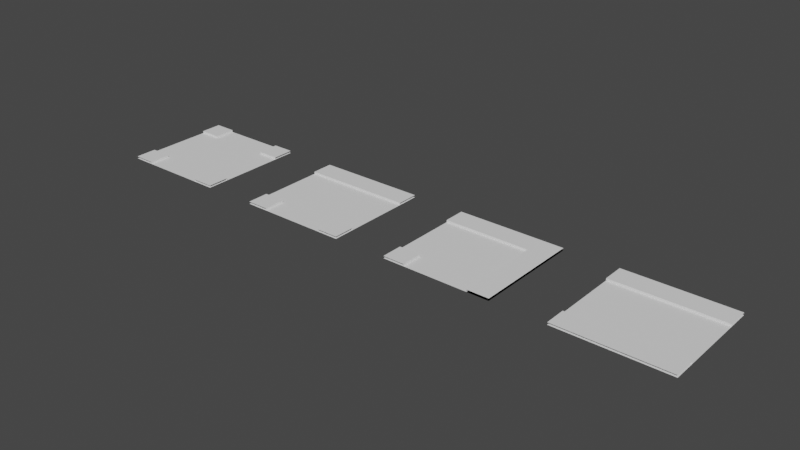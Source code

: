 # Source: roadkit.blend  (saved by Blender 3.0.42; exported with 4.5.12 LTS)
import bpy
from mathutils import Matrix  # noqa: F401  (used for matrix-valued properties, if any)

bpy.ops.wm.read_factory_settings(use_empty=True)
scene = bpy.context.scene
scene.name = 'Scene'

# ---- collections
col_collection = bpy.data.collections.new('Collection'); scene.collection.children.link(col_collection)

# ---- world
world_world = bpy.data.worlds.new('World'); scene.world = world_world
world_world.use_nodes = True; world_world.node_tree.nodes.clear()
_N = world_world.node_tree.nodes; _L = world_world.node_tree.links
n0 = _N.new('ShaderNodeOutputWorld'); n0.name = 'World Output'; n0.location = (300, 300)
n1 = _N.new('ShaderNodeBackground'); n1.name = 'Background'; n1.location = (10, 300)
n1.inputs[0].default_value = (0.05088, 0.05088, 0.05088, 1.0)
_L.new(n1.outputs[0], n0.inputs[0])
n0.is_active_output = True
world_world.color = (0.05088, 0.05088, 0.05088)
world_world.use_sun_shadow = False
world_world.sun_shadow_jitter_overblur = 0.0

# ---- meshes
me_plane = bpy.data.meshes.new('Plane')
me_plane.from_pydata([(-5.0, -5.0, 0.0), (5.0, -5.0, 0.0), (-5.0, 5.0, 0.0), (5.0, 5.0, 0.0), (-5.0, 3.0, 0.0), (-5.0, 3.0, 0.2), (-5.0, 5.0, 0.2), (-3.0, 3.0, 0.0), (-3.0, 3.0, 0.2), (-3.0, 5.0, 0.0), (-3.0, 5.0, 0.2), (3.0, 3.0, 0.0), (3.0, 3.0, 0.2), (3.0, 5.0, 0.0), (3.0, 5.0, 0.2), (5.0, 3.0, 0.0), (5.0, 3.0, 0.2), (5.0, 5.0, 0.2), (3.0, -5.0, 0.0), (3.0, -5.0, 0.2), (3.0, -3.0, 0.0), (3.0, -3.0, 0.2), (5.0, -5.0, 0.2), (5.0, -3.0, 0.0), (5.0, -3.0, 0.2), (-5.0, -5.0, 0.2), (-5.0, -3.0, 0.0), (-5.0, -3.0, 0.2), (-3.0, -5.0, 0.0), (-3.0, -5.0, 0.2), (-3.0, -3.0, 0.0), (-3.0, -3.0, 0.2)], [], [(0, 1, 3, 2), (9, 10, 8, 7), (7, 8, 5, 4), (10, 6, 5, 8), (11, 12, 14, 13), (15, 16, 12, 11), (17, 14, 12, 16), (18, 19, 21, 20), (20, 21, 24, 23), (24, 21, 19, 22), (26, 27, 31, 30), (30, 31, 29, 28), (31, 27, 25, 29)])
_uv = me_plane.uv_layers.new(name='UVMap')
_uv.uv.foreach_set('vector', [0.0, 0.0, 1.0, 0.0, 1.0, 1.0, 0.0, 1.0, 0.375, 0.5, 0.625, 0.5, 0.625, 0.75, 0.375, 0.75, 0.375, 0.75, 0.625, 0.75, 0.625, 1.0, 0.375, 1.0, 0.625, 0.5, 0.875, 0.5, 0.875, 0.75, 0.625, 0.75, 0.375, 0.0, 0.625, 0.0, 0.625, 0.25, 0.375, 0.25, 0.375, 0.75, 0.625, 0.75, 0.625, 1.0, 0.375, 1.0, 0.625, 0.5, 0.875, 0.5, 0.875, 0.75, 0.625, 0.75, 0.375, 0.0, 0.625, 0.0, 0.625, 0.25, 0.375, 0.25, 0.375, 0.25, 0.625, 0.25, 0.625, 0.5, 0.375, 0.5, 0.625, 0.5, 0.875, 0.5, 0.875, 0.75, 0.625, 0.75, 0.375, 0.25, 0.625, 0.25, 0.625, 0.5, 0.375, 0.5, 0.375, 0.5, 0.625, 0.5, 0.625, 0.75, 0.375, 0.75, 0.625, 0.5, 0.875, 0.5, 0.875, 0.75, 0.625, 0.75])
me_plane.use_remesh_fix_poles = True
me_plane.use_remesh_preserve_attributes = False
me_plane.update()
me_plane_001 = bpy.data.meshes.new('Plane.001')
me_plane_001.from_pydata([(-5.0, -5.0, 0.0), (5.0, -5.0, 0.0), (-5.0, 5.0, 0.0), (5.0, 5.0, 0.0), (-5.0, 3.0, 0.0), (-5.0, 3.0, 0.2), (-5.0, 5.0, 0.2), (5.0, 3.0, 0.0), (5.0, 3.0, 0.2), (5.0, 5.0, 0.2), (3.0, -5.0, 0.0), (3.0, -5.0, 0.2), (3.0, -3.0, 0.0), (3.0, -3.0, 0.2), (5.0, -5.0, 0.2), (5.0, -3.0, 0.0), (5.0, -3.0, 0.2), (-5.0, -5.0, 0.2), (-5.0, -3.0, 0.0), (-5.0, -3.0, 0.2), (-3.0, -5.0, 0.0), (-3.0, -5.0, 0.2), (-3.0, -3.0, 0.0), (-3.0, -3.0, 0.2)], [], [(0, 1, 3, 2), (7, 8, 5, 4), (9, 6, 5, 8), (10, 11, 13, 12), (12, 13, 16, 15), (16, 13, 11, 14), (18, 19, 23, 22), (22, 23, 21, 20), (23, 19, 17, 21)])
_uv = me_plane_001.uv_layers.new(name='UVMap')
_uv.uv.foreach_set('vector', [0.0, 0.0, 1.0, 0.0, 1.0, 1.0, 0.0, 1.0, 0.375, 0.75, 0.625, 0.75, 0.625, 1.0, 0.375, 1.0, 0.625, 0.5, 0.875, 0.5, 0.875, 0.75, 0.625, 0.75, 0.375, 0.0, 0.625, 0.0, 0.625, 0.25, 0.375, 0.25, 0.375, 0.25, 0.625, 0.25, 0.625, 0.5, 0.375, 0.5, 0.625, 0.5, 0.875, 0.5, 0.875, 0.75, 0.625, 0.75, 0.375, 0.25, 0.625, 0.25, 0.625, 0.5, 0.375, 0.5, 0.375, 0.5, 0.625, 0.5, 0.625, 0.75, 0.375, 0.75, 0.625, 0.5, 0.875, 0.5, 0.875, 0.75, 0.625, 0.75])
me_plane_001.use_remesh_fix_poles = True
me_plane_001.use_remesh_preserve_attributes = False
me_plane_001.update()
me_plane_002 = bpy.data.meshes.new('Plane.002')
me_plane_002.from_pydata([(-5.0, -5.0, 0.0), (5.0, -5.0, 0.0), (-5.0, 5.0, 0.0), (5.0, 5.0, 0.0), (-5.0, 3.0, 0.0), (-5.0, 3.0, 0.2), (-5.0, 5.0, 0.2), (3.0, 3.0, 0.0), (3.0, 3.0, 0.2), (3.0, 5.0, 0.0), (3.0, 5.0, 0.2), (5.0, -5.0, 0.2), (5.0, -5.0, 0.0), (3.0, -5.0, 0.0), (3.0, -5.0, 0.2), (5.0, 3.0, 0.2), (5.0, 3.0, 0.0), (5.0, 5.0, 0.0), (5.0, 5.0, 0.2), (-5.0, -5.0, 0.2), (-5.0, -3.0, 0.0), (-5.0, -3.0, 0.2), (-3.0, -5.0, 0.0), (-3.0, -5.0, 0.2), (-3.0, -3.0, 0.0), (-3.0, -3.0, 0.2)], [], [(0, 1, 3, 2), (7, 8, 5, 4), (10, 6, 5, 8), (8, 7, 13, 14), (7, 16, 12, 13), (15, 8, 14, 11), (10, 8, 15, 18), (7, 9, 17, 16), (20, 21, 25, 24), (24, 25, 23, 22), (25, 21, 19, 23)])
_uv = me_plane_002.uv_layers.new(name='UVMap')
_uv.uv.foreach_set('vector', [0.0, 0.0, 1.0, 0.0, 1.0, 1.0, 0.0, 1.0, 0.375, 0.75, 0.625, 0.75, 0.625, 1.0, 0.375, 1.0, 0.625, 0.5, 0.875, 0.5, 0.875, 0.75, 0.625, 0.75, 0.625, 0.75, 0.375, 0.75, 0.375, 0.75, 0.625, 0.75, 0.0, 0.0, 0.0, 0.0, 0.0, 0.0, 0.0, 0.0, 0.625, 0.75, 0.625, 0.75, 0.625, 0.75, 0.625, 0.75, 0.625, 0.5, 0.625, 0.75, 0.625, 0.75, 0.625, 0.5, 0.0, 0.0, 0.0, 0.0, 0.0, 0.0, 0.0, 0.0, 0.375, 0.25, 0.625, 0.25, 0.625, 0.5, 0.375, 0.5, 0.375, 0.5, 0.625, 0.5, 0.625, 0.75, 0.375, 0.75, 0.625, 0.5, 0.875, 0.5, 0.875, 0.75, 0.625, 0.75])
me_plane_002.use_remesh_fix_poles = True
me_plane_002.use_remesh_preserve_attributes = False
me_plane_002.update()
me_plane_003 = bpy.data.meshes.new('Plane.003')
me_plane_003.from_pydata([(-5.0, -5.0, 0.0), (5.0, -5.0, 0.0), (-5.0, 5.0, 0.0), (5.0, 5.0, 0.0), (-5.0, 3.0, 0.0), (-5.0, 3.0, 0.2), (-5.0, 5.0, 0.2), (5.0, 3.0, 0.0), (5.0, 3.0, 0.2), (5.0, 5.0, 0.2), (-5.0, -5.0, 0.2), (-5.0, -3.0, 0.0), (-5.0, -3.0, 0.2), (5.0, -5.0, 0.2), (5.0, -3.0, 0.0), (5.0, -3.0, 0.2)], [], [(0, 1, 3, 2), (7, 8, 5, 4), (9, 6, 5, 8), (11, 12, 15, 14), (15, 12, 10, 13)])
_uv = me_plane_003.uv_layers.new(name='UVMap')
_uv.uv.foreach_set('vector', [0.0, 0.0, 1.0, 0.0, 1.0, 1.0, 0.0, 1.0, 0.375, 0.75, 0.625, 0.75, 0.625, 1.0, 0.375, 1.0, 0.625, 0.5, 0.875, 0.5, 0.875, 0.75, 0.625, 0.75, 0.375, 0.25, 0.625, 0.25, 0.625, 0.5, 0.375, 0.5, 0.625, 0.5, 0.875, 0.5, 0.875, 0.75, 0.625, 0.75])
me_plane_003.use_remesh_fix_poles = True
me_plane_003.use_remesh_preserve_attributes = False
me_plane_003.update()

# ---- objects
ob_plane = bpy.data.objects.new('Plane', me_plane)
ob_plane_001 = bpy.data.objects.new('Plane.001', me_plane_001)
ob_plane_002 = bpy.data.objects.new('Plane.002', me_plane_002)
ob_plane_003 = bpy.data.objects.new('Plane.003', me_plane_003)

# ---- transforms, parenting, visibility, modifiers, constraints
ob_plane.location = (0.0, 0.0, 0.0)
ob_plane_001.location = (15.0, 0.0, 0.0)
ob_plane_002.location = (30.0, 0.0, 0.0)
ob_plane_003.location = (45.0, 0.0, 0.0)

# ---- collection membership
col_collection.objects.link(ob_plane)
col_collection.objects.link(ob_plane_001)
col_collection.objects.link(ob_plane_002)
col_collection.objects.link(ob_plane_003)

# ---- scene / render settings (as saved in the file)
scene.frame_start = 1; scene.frame_end = 250; scene.frame_set(1)
scene.render.engine = 'BLENDER_EEVEE_NEXT'
scene.cycles.sampling_pattern = 'TABULATED_SOBOL'
scene.cycles.use_light_tree = False
scene.view_settings.view_transform = 'Filmic'
bpy.context.view_layer.update()

# ---- added for rendering (the .blend has no active camera and no usable light): camera, sun
cam_auto = bpy.data.cameras.new('AutoCamera')
cam_auto.lens = 50.0
cam_auto.sensor_width = 36.0
cam_auto.clip_end = 1000.0
ob_auto_camera = bpy.data.objects.new('AutoCamera', cam_auto)
scene.collection.objects.link(ob_auto_camera)
ob_auto_camera.location = (74.222, -62.0664, 41.4776)
ob_auto_camera.rotation_euler = (1.09748, -7.21219e-08, 0.694738)
scene.camera = ob_auto_camera
light_auto_sun = bpy.data.lights.new('AutoSun', 'SUN')
light_auto_sun.energy = 3.0
light_auto_sun.angle = 0.0523599
ob_auto_sun = bpy.data.objects.new('AutoSun', light_auto_sun)
scene.collection.objects.link(ob_auto_sun)
ob_auto_sun.rotation_euler = (0.872665, 0.174533, 0.523599)
bpy.context.view_layer.update()
